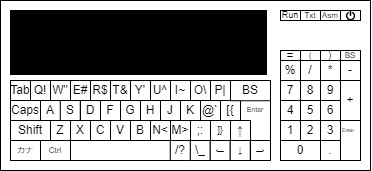

The diagram above was exported from draw.io. Its source (the exported page's mxGraphModel, read from the mxfile embedded in the PNG):
<mxGraphModel dx="495" dy="281" grid="1" gridSize="10" guides="1" tooltips="1" connect="1" arrows="1" fold="1" page="1" pageScale="1" pageWidth="827" pageHeight="1169" math="0" shadow="0">
  <root>
    <mxCell id="0" />
    <mxCell id="1" parent="0" />
    <mxCell id="BqqdeSrSqCluV5BGQZfX-1" value="" style="rounded=0;whiteSpace=wrap;html=1;" vertex="1" parent="1">
      <mxGeometry x="160" y="220" width="370" height="170" as="geometry" />
    </mxCell>
    <mxCell id="BqqdeSrSqCluV5BGQZfX-2" value="" style="rounded=0;whiteSpace=wrap;html=1;fillColor=#000000;" vertex="1" parent="1">
      <mxGeometry x="170" y="230" width="256" height="64" as="geometry" />
    </mxCell>
    <mxCell id="BqqdeSrSqCluV5BGQZfX-3" value="Q!" style="whiteSpace=wrap;html=1;aspect=fixed;" vertex="1" parent="1">
      <mxGeometry x="190" y="300" width="20" height="20" as="geometry" />
    </mxCell>
    <mxCell id="BqqdeSrSqCluV5BGQZfX-4" value="W&quot;" style="whiteSpace=wrap;html=1;aspect=fixed;" vertex="1" parent="1">
      <mxGeometry x="210" y="300" width="20" height="20" as="geometry" />
    </mxCell>
    <mxCell id="BqqdeSrSqCluV5BGQZfX-5" value="E#" style="whiteSpace=wrap;html=1;aspect=fixed;" vertex="1" parent="1">
      <mxGeometry x="230" y="300" width="20" height="20" as="geometry" />
    </mxCell>
    <mxCell id="BqqdeSrSqCluV5BGQZfX-6" value="R$" style="whiteSpace=wrap;html=1;aspect=fixed;" vertex="1" parent="1">
      <mxGeometry x="250" y="300" width="20" height="20" as="geometry" />
    </mxCell>
    <mxCell id="BqqdeSrSqCluV5BGQZfX-7" value="T&amp;amp;" style="whiteSpace=wrap;html=1;aspect=fixed;" vertex="1" parent="1">
      <mxGeometry x="270" y="300" width="20" height="20" as="geometry" />
    </mxCell>
    <mxCell id="BqqdeSrSqCluV5BGQZfX-8" value="Y'" style="whiteSpace=wrap;html=1;aspect=fixed;" vertex="1" parent="1">
      <mxGeometry x="290" y="300" width="20" height="20" as="geometry" />
    </mxCell>
    <mxCell id="BqqdeSrSqCluV5BGQZfX-9" value="U^" style="whiteSpace=wrap;html=1;aspect=fixed;" vertex="1" parent="1">
      <mxGeometry x="310" y="300" width="20" height="20" as="geometry" />
    </mxCell>
    <mxCell id="BqqdeSrSqCluV5BGQZfX-10" value="I~" style="whiteSpace=wrap;html=1;aspect=fixed;" vertex="1" parent="1">
      <mxGeometry x="330" y="300" width="20" height="20" as="geometry" />
    </mxCell>
    <mxCell id="BqqdeSrSqCluV5BGQZfX-11" value="O\" style="whiteSpace=wrap;html=1;aspect=fixed;" vertex="1" parent="1">
      <mxGeometry x="350" y="300" width="20" height="20" as="geometry" />
    </mxCell>
    <mxCell id="BqqdeSrSqCluV5BGQZfX-12" value="P|" style="whiteSpace=wrap;html=1;aspect=fixed;" vertex="1" parent="1">
      <mxGeometry x="370" y="300" width="20" height="20" as="geometry" />
    </mxCell>
    <mxCell id="BqqdeSrSqCluV5BGQZfX-14" value="A" style="whiteSpace=wrap;html=1;aspect=fixed;" vertex="1" parent="1">
      <mxGeometry x="200" y="320" width="20" height="20" as="geometry" />
    </mxCell>
    <mxCell id="BqqdeSrSqCluV5BGQZfX-15" value="S" style="whiteSpace=wrap;html=1;aspect=fixed;" vertex="1" parent="1">
      <mxGeometry x="219.76" y="320" width="20" height="20" as="geometry" />
    </mxCell>
    <mxCell id="BqqdeSrSqCluV5BGQZfX-16" value="D" style="whiteSpace=wrap;html=1;aspect=fixed;" vertex="1" parent="1">
      <mxGeometry x="240" y="320" width="20" height="20" as="geometry" />
    </mxCell>
    <mxCell id="BqqdeSrSqCluV5BGQZfX-17" value="F" style="whiteSpace=wrap;html=1;aspect=fixed;" vertex="1" parent="1">
      <mxGeometry x="260" y="320" width="20" height="20" as="geometry" />
    </mxCell>
    <mxCell id="BqqdeSrSqCluV5BGQZfX-18" value="G" style="whiteSpace=wrap;html=1;aspect=fixed;" vertex="1" parent="1">
      <mxGeometry x="280" y="320" width="20" height="20" as="geometry" />
    </mxCell>
    <mxCell id="BqqdeSrSqCluV5BGQZfX-19" value="H" style="whiteSpace=wrap;html=1;aspect=fixed;" vertex="1" parent="1">
      <mxGeometry x="300" y="320" width="20" height="20" as="geometry" />
    </mxCell>
    <mxCell id="BqqdeSrSqCluV5BGQZfX-20" value="J" style="whiteSpace=wrap;html=1;aspect=fixed;" vertex="1" parent="1">
      <mxGeometry x="320" y="320" width="20" height="20" as="geometry" />
    </mxCell>
    <mxCell id="BqqdeSrSqCluV5BGQZfX-21" value="K" style="whiteSpace=wrap;html=1;aspect=fixed;" vertex="1" parent="1">
      <mxGeometry x="340" y="320" width="20" height="20" as="geometry" />
    </mxCell>
    <mxCell id="BqqdeSrSqCluV5BGQZfX-22" value="@`" style="whiteSpace=wrap;html=1;aspect=fixed;" vertex="1" parent="1">
      <mxGeometry x="360" y="320" width="20" height="20" as="geometry" />
    </mxCell>
    <mxCell id="BqqdeSrSqCluV5BGQZfX-23" value="[{" style="whiteSpace=wrap;html=1;aspect=fixed;" vertex="1" parent="1">
      <mxGeometry x="380" y="320" width="20" height="20" as="geometry" />
    </mxCell>
    <mxCell id="BqqdeSrSqCluV5BGQZfX-24" value="BS" style="whiteSpace=wrap;html=1;" vertex="1" parent="1">
      <mxGeometry x="390" y="300" width="40" height="20.24" as="geometry" />
    </mxCell>
    <mxCell id="BqqdeSrSqCluV5BGQZfX-26" value="Z" style="whiteSpace=wrap;html=1;aspect=fixed;" vertex="1" parent="1">
      <mxGeometry x="210" y="340" width="20" height="20" as="geometry" />
    </mxCell>
    <mxCell id="BqqdeSrSqCluV5BGQZfX-27" value="X" style="whiteSpace=wrap;html=1;aspect=fixed;" vertex="1" parent="1">
      <mxGeometry x="230" y="340" width="20" height="20" as="geometry" />
    </mxCell>
    <mxCell id="BqqdeSrSqCluV5BGQZfX-28" value="C" style="whiteSpace=wrap;html=1;aspect=fixed;" vertex="1" parent="1">
      <mxGeometry x="250" y="340" width="20" height="20" as="geometry" />
    </mxCell>
    <mxCell id="BqqdeSrSqCluV5BGQZfX-29" value="V" style="whiteSpace=wrap;html=1;aspect=fixed;" vertex="1" parent="1">
      <mxGeometry x="270" y="340" width="20" height="20" as="geometry" />
    </mxCell>
    <mxCell id="BqqdeSrSqCluV5BGQZfX-30" value="B" style="whiteSpace=wrap;html=1;aspect=fixed;" vertex="1" parent="1">
      <mxGeometry x="290" y="340" width="20" height="20" as="geometry" />
    </mxCell>
    <mxCell id="BqqdeSrSqCluV5BGQZfX-31" value="N&amp;lt;" style="whiteSpace=wrap;html=1;aspect=fixed;" vertex="1" parent="1">
      <mxGeometry x="310" y="340" width="20" height="20" as="geometry" />
    </mxCell>
    <mxCell id="BqqdeSrSqCluV5BGQZfX-32" value="M&amp;gt;" style="whiteSpace=wrap;html=1;aspect=fixed;" vertex="1" parent="1">
      <mxGeometry x="330" y="340" width="20" height="20" as="geometry" />
    </mxCell>
    <mxCell id="BqqdeSrSqCluV5BGQZfX-33" value="\_" style="whiteSpace=wrap;html=1;aspect=fixed;" vertex="1" parent="1">
      <mxGeometry x="349.76" y="360" width="20" height="20" as="geometry" />
    </mxCell>
    <mxCell id="BqqdeSrSqCluV5BGQZfX-34" value=";:" style="whiteSpace=wrap;html=1;aspect=fixed;" vertex="1" parent="1">
      <mxGeometry x="350" y="340" width="20" height="20" as="geometry" />
    </mxCell>
    <mxCell id="BqqdeSrSqCluV5BGQZfX-40" value="Enter" style="text;html=1;align=center;verticalAlign=middle;whiteSpace=wrap;rounded=0;direction=west;flipH=1;fontSize=7;spacing=0;spacingBottom=0;horizontal=1;labelPosition=center;verticalLabelPosition=middle;" vertex="1" parent="1">
      <mxGeometry x="409.76" y="325" width="10.24" height="10" as="geometry" />
    </mxCell>
    <mxCell id="BqqdeSrSqCluV5BGQZfX-41" value="Shift" style="whiteSpace=wrap;html=1;" vertex="1" parent="1">
      <mxGeometry x="170" y="340" width="40" height="20" as="geometry" />
    </mxCell>
    <mxCell id="BqqdeSrSqCluV5BGQZfX-42" value="Caps" style="whiteSpace=wrap;html=1;" vertex="1" parent="1">
      <mxGeometry x="170" y="320" width="30" height="20" as="geometry" />
    </mxCell>
    <mxCell id="BqqdeSrSqCluV5BGQZfX-43" value="Tab" style="whiteSpace=wrap;html=1;" vertex="1" parent="1">
      <mxGeometry x="170" y="300" width="20" height="20" as="geometry" />
    </mxCell>
    <mxCell id="BqqdeSrSqCluV5BGQZfX-46" value="" style="rounded=0;whiteSpace=wrap;html=1;" vertex="1" parent="1">
      <mxGeometry x="230" y="360" width="100" height="20" as="geometry" />
    </mxCell>
    <mxCell id="BqqdeSrSqCluV5BGQZfX-47" value="0" style="rounded=0;whiteSpace=wrap;html=1;" vertex="1" parent="1">
      <mxGeometry x="440" y="360" width="40" height="20" as="geometry" />
    </mxCell>
    <mxCell id="BqqdeSrSqCluV5BGQZfX-48" value="7" style="rounded=0;whiteSpace=wrap;html=1;" vertex="1" parent="1">
      <mxGeometry x="440" y="300" width="20" height="20" as="geometry" />
    </mxCell>
    <mxCell id="BqqdeSrSqCluV5BGQZfX-49" value="4" style="rounded=0;whiteSpace=wrap;html=1;" vertex="1" parent="1">
      <mxGeometry x="440" y="320" width="20" height="20" as="geometry" />
    </mxCell>
    <mxCell id="BqqdeSrSqCluV5BGQZfX-50" value="1" style="rounded=0;whiteSpace=wrap;html=1;" vertex="1" parent="1">
      <mxGeometry x="440" y="340" width="20" height="20" as="geometry" />
    </mxCell>
    <mxCell id="BqqdeSrSqCluV5BGQZfX-51" value="8" style="rounded=0;whiteSpace=wrap;html=1;" vertex="1" parent="1">
      <mxGeometry x="460" y="300" width="20" height="20" as="geometry" />
    </mxCell>
    <mxCell id="BqqdeSrSqCluV5BGQZfX-52" value="5" style="rounded=0;whiteSpace=wrap;html=1;" vertex="1" parent="1">
      <mxGeometry x="460" y="320" width="20" height="20" as="geometry" />
    </mxCell>
    <mxCell id="BqqdeSrSqCluV5BGQZfX-53" value="2" style="rounded=0;whiteSpace=wrap;html=1;" vertex="1" parent="1">
      <mxGeometry x="460" y="340" width="20" height="20" as="geometry" />
    </mxCell>
    <mxCell id="BqqdeSrSqCluV5BGQZfX-54" value="9" style="rounded=0;whiteSpace=wrap;html=1;" vertex="1" parent="1">
      <mxGeometry x="480" y="300" width="20" height="20" as="geometry" />
    </mxCell>
    <mxCell id="BqqdeSrSqCluV5BGQZfX-55" value="6" style="rounded=0;whiteSpace=wrap;html=1;" vertex="1" parent="1">
      <mxGeometry x="480" y="320" width="20" height="20" as="geometry" />
    </mxCell>
    <mxCell id="BqqdeSrSqCluV5BGQZfX-56" value="3" style="rounded=0;whiteSpace=wrap;html=1;" vertex="1" parent="1">
      <mxGeometry x="480" y="340" width="20" height="20" as="geometry" />
    </mxCell>
    <mxCell id="BqqdeSrSqCluV5BGQZfX-57" value="." style="rounded=0;whiteSpace=wrap;html=1;" vertex="1" parent="1">
      <mxGeometry x="480" y="360" width="20" height="20" as="geometry" />
    </mxCell>
    <mxCell id="BqqdeSrSqCluV5BGQZfX-58" value="%" style="rounded=0;whiteSpace=wrap;html=1;" vertex="1" parent="1">
      <mxGeometry x="440" y="280" width="20" height="20" as="geometry" />
    </mxCell>
    <mxCell id="BqqdeSrSqCluV5BGQZfX-59" value="Enter" style="rounded=0;whiteSpace=wrap;html=1;verticalAlign=top;labelPosition=center;verticalLabelPosition=middle;align=left;fontSize=5;horizontal=1;" vertex="1" parent="1">
      <mxGeometry x="500" y="340" width="20" height="40" as="geometry" />
    </mxCell>
    <mxCell id="BqqdeSrSqCluV5BGQZfX-60" value="+" style="rounded=0;whiteSpace=wrap;html=1;" vertex="1" parent="1">
      <mxGeometry x="500" y="300" width="20" height="40" as="geometry" />
    </mxCell>
    <mxCell id="BqqdeSrSqCluV5BGQZfX-61" value="/" style="rounded=0;whiteSpace=wrap;html=1;" vertex="1" parent="1">
      <mxGeometry x="460" y="280" width="20" height="20" as="geometry" />
    </mxCell>
    <mxCell id="BqqdeSrSqCluV5BGQZfX-62" value="*" style="rounded=0;whiteSpace=wrap;html=1;" vertex="1" parent="1">
      <mxGeometry x="480" y="280" width="20" height="20" as="geometry" />
    </mxCell>
    <mxCell id="BqqdeSrSqCluV5BGQZfX-63" value="-" style="rounded=0;whiteSpace=wrap;html=1;" vertex="1" parent="1">
      <mxGeometry x="500" y="280" width="20" height="20" as="geometry" />
    </mxCell>
    <mxCell id="BqqdeSrSqCluV5BGQZfX-64" value="=" style="rounded=0;whiteSpace=wrap;html=1;" vertex="1" parent="1">
      <mxGeometry x="440" y="270" width="20" height="10" as="geometry" />
    </mxCell>
    <mxCell id="BqqdeSrSqCluV5BGQZfX-65" value="(" style="rounded=0;whiteSpace=wrap;html=1;fontSize=8;verticalAlign=middle;labelPosition=center;verticalLabelPosition=middle;align=center;" vertex="1" parent="1">
      <mxGeometry x="460" y="270" width="20" height="10" as="geometry" />
    </mxCell>
    <mxCell id="BqqdeSrSqCluV5BGQZfX-66" value=")" style="rounded=0;whiteSpace=wrap;html=1;fontSize=9;" vertex="1" parent="1">
      <mxGeometry x="480" y="270" width="20" height="10" as="geometry" />
    </mxCell>
    <mxCell id="BqqdeSrSqCluV5BGQZfX-67" value="BS" style="rounded=0;whiteSpace=wrap;html=1;fontSize=8;" vertex="1" parent="1">
      <mxGeometry x="500" y="270" width="20" height="10" as="geometry" />
    </mxCell>
    <mxCell id="BqqdeSrSqCluV5BGQZfX-68" value="Run" style="rounded=0;whiteSpace=wrap;html=1;fontSize=9;" vertex="1" parent="1">
      <mxGeometry x="440" y="230" width="20" height="10" as="geometry" />
    </mxCell>
    <mxCell id="BqqdeSrSqCluV5BGQZfX-70" value="Txt" style="rounded=0;whiteSpace=wrap;html=1;fontSize=8;" vertex="1" parent="1">
      <mxGeometry x="460" y="230" width="20" height="10" as="geometry" />
    </mxCell>
    <mxCell id="BqqdeSrSqCluV5BGQZfX-71" value="Asm" style="rounded=0;whiteSpace=wrap;html=1;fontSize=8;" vertex="1" parent="1">
      <mxGeometry x="480" y="230" width="20" height="10" as="geometry" />
    </mxCell>
    <mxCell id="BqqdeSrSqCluV5BGQZfX-72" value="" style="rounded=0;whiteSpace=wrap;html=1;" vertex="1" parent="1">
      <mxGeometry x="500" y="230" width="20" height="10" as="geometry" />
    </mxCell>
    <mxCell id="BqqdeSrSqCluV5BGQZfX-73" value="" style="shape=mxgraph.signs.tech.power;html=1;pointerEvents=1;fillColor=#000000;strokeColor=none;verticalLabelPosition=bottom;verticalAlign=top;align=center;aspect=fixed;" vertex="1" parent="1">
      <mxGeometry x="505.36" y="230" width="9.28" height="10" as="geometry" />
    </mxCell>
    <mxCell id="BqqdeSrSqCluV5BGQZfX-78" value="↑" style="whiteSpace=wrap;html=1;aspect=fixed;" vertex="1" parent="1">
      <mxGeometry x="390" y="340" width="20" height="20" as="geometry" />
    </mxCell>
    <mxCell id="BqqdeSrSqCluV5BGQZfX-82" value="" style="endArrow=none;html=1;rounded=0;entryX=1;entryY=1;entryDx=0;entryDy=0;exitX=1;exitY=0;exitDx=0;exitDy=0;" edge="1" parent="1" source="BqqdeSrSqCluV5BGQZfX-89" target="BqqdeSrSqCluV5BGQZfX-24">
      <mxGeometry width="50" height="50" relative="1" as="geometry">
        <mxPoint x="410" y="360" as="sourcePoint" />
        <mxPoint x="390" y="290" as="targetPoint" />
        <Array as="points" />
      </mxGeometry>
    </mxCell>
    <mxCell id="BqqdeSrSqCluV5BGQZfX-84" value="Ctrl" style="rounded=0;whiteSpace=wrap;html=1;fontSize=8;" vertex="1" parent="1">
      <mxGeometry x="200" y="360" width="30" height="20" as="geometry" />
    </mxCell>
    <mxCell id="BqqdeSrSqCluV5BGQZfX-85" value="カナ" style="rounded=0;whiteSpace=wrap;html=1;fontSize=8;" vertex="1" parent="1">
      <mxGeometry x="170" y="360" width="30" height="20" as="geometry" />
    </mxCell>
    <mxCell id="BqqdeSrSqCluV5BGQZfX-86" value="←" style="rounded=0;whiteSpace=wrap;html=1;fontSize=9;" vertex="1" parent="1">
      <mxGeometry x="369.76" y="360" width="20" height="20" as="geometry" />
    </mxCell>
    <mxCell id="BqqdeSrSqCluV5BGQZfX-87" value="]}" style="rounded=0;whiteSpace=wrap;html=1;fontSize=9;" vertex="1" parent="1">
      <mxGeometry x="370" y="340" width="20" height="20" as="geometry" />
    </mxCell>
    <mxCell id="BqqdeSrSqCluV5BGQZfX-88" value="↓" style="rounded=0;whiteSpace=wrap;html=1;fontSize=9;" vertex="1" parent="1">
      <mxGeometry x="389.76" y="360" width="20" height="20" as="geometry" />
    </mxCell>
    <mxCell id="BqqdeSrSqCluV5BGQZfX-89" value="→" style="rounded=0;whiteSpace=wrap;html=1;fontSize=9;" vertex="1" parent="1">
      <mxGeometry x="410" y="360" width="20" height="20" as="geometry" />
    </mxCell>
    <mxCell id="BqqdeSrSqCluV5BGQZfX-90" value="/?" style="whiteSpace=wrap;html=1;aspect=fixed;" vertex="1" parent="1">
      <mxGeometry x="329.76" y="360" width="20" height="20" as="geometry" />
    </mxCell>
  </root>
</mxGraphModel>